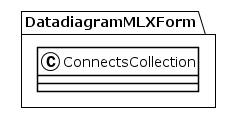

The diagram above was rendered by PlantUML. Its source (embedded in the PNG):
@startuml
!theme plain
package DatadiagramMLXForm {
class ConnectsCollection {
}
}
@enduml